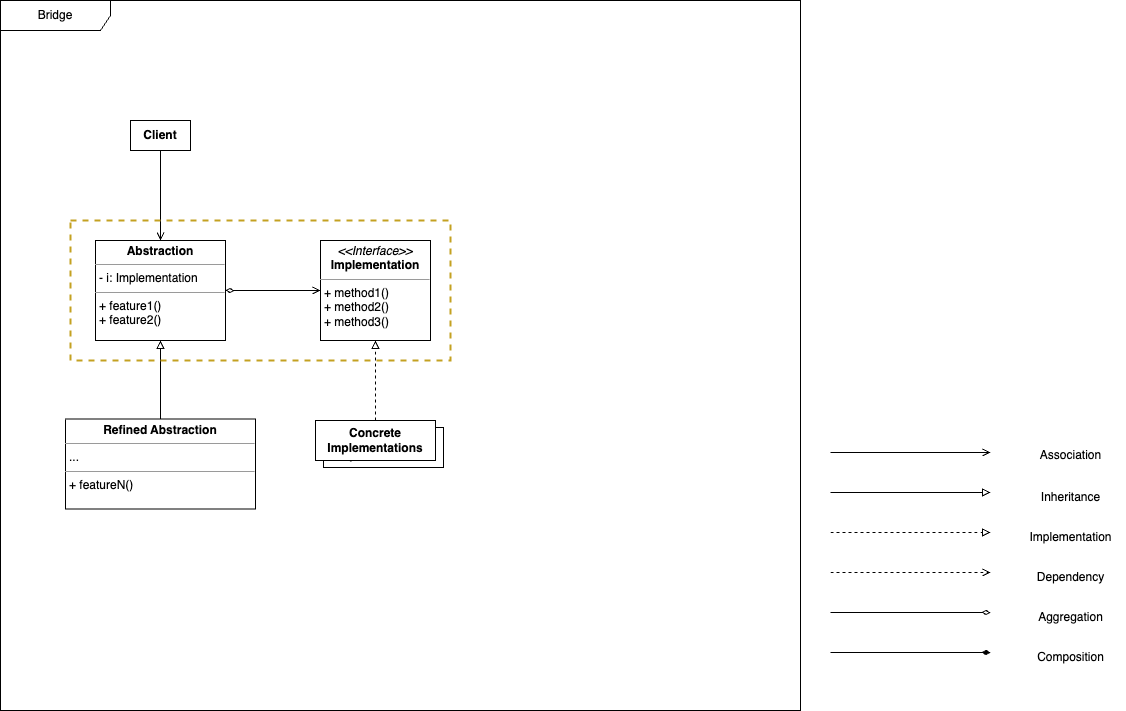

The diagram above was exported from draw.io. Its source (the exported page's mxGraphModel, read from the mxfile embedded in the PNG):
<mxGraphModel dx="714" dy="774" grid="1" gridSize="10" guides="1" tooltips="1" connect="1" arrows="1" fold="1" page="1" pageScale="1" pageWidth="1169" pageHeight="827" background="#ffffff" math="0" shadow="0">
  <root>
    <mxCell id="0" />
    <mxCell id="1" parent="0" />
    <mxCell id="C7NLP2P90zVWdkbIFHVU-33" value="Bridge" style="shape=umlFrame;whiteSpace=wrap;html=1;pointerEvents=0;width=110;height=30;" parent="1" vertex="1">
      <mxGeometry x="40" y="120" width="800" height="710" as="geometry" />
    </mxCell>
    <mxCell id="C7NLP2P90zVWdkbIFHVU-16" style="edgeStyle=orthogonalEdgeStyle;rounded=0;orthogonalLoop=1;jettySize=auto;html=1;exitX=1;exitY=0.5;exitDx=0;exitDy=0;endArrow=block;endFill=0;" parent="1" edge="1">
      <mxGeometry relative="1" as="geometry">
        <mxPoint x="870" y="612" as="sourcePoint" />
        <mxPoint x="1030" y="612" as="targetPoint" />
      </mxGeometry>
    </mxCell>
    <mxCell id="C7NLP2P90zVWdkbIFHVU-22" style="edgeStyle=orthogonalEdgeStyle;rounded=0;orthogonalLoop=1;jettySize=auto;html=1;exitX=1;exitY=0.5;exitDx=0;exitDy=0;dashed=1;endArrow=block;endFill=0;" parent="1" edge="1">
      <mxGeometry relative="1" as="geometry">
        <mxPoint x="870" y="652" as="sourcePoint" />
        <mxPoint x="1030" y="652" as="targetPoint" />
      </mxGeometry>
    </mxCell>
    <mxCell id="C7NLP2P90zVWdkbIFHVU-23" style="edgeStyle=orthogonalEdgeStyle;rounded=0;orthogonalLoop=1;jettySize=auto;html=1;exitX=1;exitY=0.5;exitDx=0;exitDy=0;dashed=1;endArrow=open;endFill=0;" parent="1" edge="1">
      <mxGeometry relative="1" as="geometry">
        <mxPoint x="870" y="692" as="sourcePoint" />
        <mxPoint x="1030" y="692" as="targetPoint" />
      </mxGeometry>
    </mxCell>
    <mxCell id="C7NLP2P90zVWdkbIFHVU-24" style="edgeStyle=orthogonalEdgeStyle;rounded=0;orthogonalLoop=1;jettySize=auto;html=1;exitX=1;exitY=0.5;exitDx=0;exitDy=0;endArrow=diamondThin;endFill=0;" parent="1" edge="1">
      <mxGeometry relative="1" as="geometry">
        <mxPoint x="870" y="732" as="sourcePoint" />
        <mxPoint x="1030" y="732" as="targetPoint" />
      </mxGeometry>
    </mxCell>
    <mxCell id="C7NLP2P90zVWdkbIFHVU-25" style="edgeStyle=orthogonalEdgeStyle;rounded=0;orthogonalLoop=1;jettySize=auto;html=1;exitX=1;exitY=0.5;exitDx=0;exitDy=0;endArrow=open;endFill=0;" parent="1" edge="1">
      <mxGeometry relative="1" as="geometry">
        <mxPoint x="870" y="572" as="sourcePoint" />
        <mxPoint x="1030" y="572" as="targetPoint" />
      </mxGeometry>
    </mxCell>
    <mxCell id="C7NLP2P90zVWdkbIFHVU-26" style="edgeStyle=orthogonalEdgeStyle;rounded=0;orthogonalLoop=1;jettySize=auto;html=1;exitX=1;exitY=0.5;exitDx=0;exitDy=0;endArrow=diamondThin;endFill=1;" parent="1" edge="1">
      <mxGeometry relative="1" as="geometry">
        <mxPoint x="870" y="772" as="sourcePoint" />
        <mxPoint x="1030" y="772" as="targetPoint" />
      </mxGeometry>
    </mxCell>
    <mxCell id="C7NLP2P90zVWdkbIFHVU-27" value="Association" style="text;html=1;align=center;verticalAlign=middle;resizable=0;points=[];autosize=1;strokeColor=none;fillColor=none;" parent="1" vertex="1">
      <mxGeometry x="1070" y="560" width="80" height="30" as="geometry" />
    </mxCell>
    <mxCell id="C7NLP2P90zVWdkbIFHVU-28" value="Inheritance" style="text;html=1;align=center;verticalAlign=middle;resizable=0;points=[];autosize=1;strokeColor=none;fillColor=none;" parent="1" vertex="1">
      <mxGeometry x="1070" y="602" width="80" height="30" as="geometry" />
    </mxCell>
    <mxCell id="C7NLP2P90zVWdkbIFHVU-29" value="Implementation" style="text;html=1;align=center;verticalAlign=middle;resizable=0;points=[];autosize=1;strokeColor=none;fillColor=none;" parent="1" vertex="1">
      <mxGeometry x="1055" y="642" width="110" height="30" as="geometry" />
    </mxCell>
    <mxCell id="C7NLP2P90zVWdkbIFHVU-30" value="Dependency" style="text;html=1;align=center;verticalAlign=middle;resizable=0;points=[];autosize=1;strokeColor=none;fillColor=none;" parent="1" vertex="1">
      <mxGeometry x="1065" y="682" width="90" height="30" as="geometry" />
    </mxCell>
    <mxCell id="C7NLP2P90zVWdkbIFHVU-31" value="Aggregation" style="text;html=1;align=center;verticalAlign=middle;resizable=0;points=[];autosize=1;strokeColor=none;fillColor=none;" parent="1" vertex="1">
      <mxGeometry x="1065" y="722" width="90" height="30" as="geometry" />
    </mxCell>
    <mxCell id="C7NLP2P90zVWdkbIFHVU-32" value="Composition" style="text;html=1;align=center;verticalAlign=middle;resizable=0;points=[];autosize=1;strokeColor=none;fillColor=none;" parent="1" vertex="1">
      <mxGeometry x="1065" y="762" width="90" height="30" as="geometry" />
    </mxCell>
    <mxCell id="C7NLP2P90zVWdkbIFHVU-62" value="&lt;p style=&quot;margin:0px;margin-top:4px;text-align:center;&quot;&gt;&lt;i&gt;&amp;lt;&amp;lt;Interface&amp;gt;&amp;gt;&lt;/i&gt;&lt;br&gt;&lt;b&gt;Implementation&lt;/b&gt;&lt;/p&gt;&lt;hr size=&quot;1&quot;&gt;&lt;p style=&quot;margin:0px;margin-left:4px;&quot;&gt;&lt;/p&gt;&lt;p style=&quot;margin:0px;margin-left:4px;&quot;&gt;+ method1()&lt;/p&gt;&lt;p style=&quot;margin:0px;margin-left:4px;&quot;&gt;+ method2()&lt;br&gt;&lt;/p&gt;&lt;p style=&quot;margin:0px;margin-left:4px;&quot;&gt;+ method3()&lt;br&gt;&lt;/p&gt;" style="verticalAlign=top;align=left;overflow=fill;fontSize=12;fontFamily=Helvetica;html=1;whiteSpace=wrap;" parent="1" vertex="1">
      <mxGeometry x="360" y="360" width="110" height="100" as="geometry" />
    </mxCell>
    <mxCell id="C7NLP2P90zVWdkbIFHVU-64" value="&lt;p style=&quot;margin:0px;margin-top:4px;text-align:center;&quot;&gt;&lt;b&gt;Abstraction&lt;br&gt;&lt;/b&gt;&lt;/p&gt;&lt;hr size=&quot;1&quot;&gt;&lt;p style=&quot;margin:0px;margin-left:4px;&quot;&gt;- i: Implementation&lt;/p&gt;&lt;hr size=&quot;1&quot;&gt;&lt;p style=&quot;margin:0px;margin-left:4px;&quot;&gt;&lt;span style=&quot;background-color: initial;&quot;&gt;+ feature1()&lt;/span&gt;&lt;/p&gt;&lt;p style=&quot;margin:0px;margin-left:4px;&quot;&gt;+ feature2()&lt;span style=&quot;background-color: initial;&quot;&gt;&lt;br&gt;&lt;/span&gt;&lt;/p&gt;" style="verticalAlign=top;align=left;overflow=fill;fontSize=12;fontFamily=Helvetica;html=1;whiteSpace=wrap;" parent="1" vertex="1">
      <mxGeometry x="135" y="360" width="130" height="100" as="geometry" />
    </mxCell>
    <mxCell id="C7NLP2P90zVWdkbIFHVU-69" value="&lt;b&gt;Client&lt;br&gt;&lt;/b&gt;" style="html=1;whiteSpace=wrap;" parent="1" vertex="1">
      <mxGeometry x="170" y="240" width="60" height="30" as="geometry" />
    </mxCell>
    <mxCell id="C7NLP2P90zVWdkbIFHVU-77" value="&lt;p style=&quot;margin:0px;margin-top:4px;text-align:center;&quot;&gt;&lt;b&gt;Refined Abstraction&lt;br&gt;&lt;/b&gt;&lt;/p&gt;&lt;hr size=&quot;1&quot;&gt;&lt;p style=&quot;margin:0px;margin-left:4px;&quot;&gt;...&lt;/p&gt;&lt;hr size=&quot;1&quot;&gt;&lt;p style=&quot;margin:0px;margin-left:4px;&quot;&gt;&lt;span style=&quot;background-color: initial;&quot;&gt;+ featureN()&lt;/span&gt;&lt;/p&gt;" style="verticalAlign=top;align=left;overflow=fill;fontSize=12;fontFamily=Helvetica;html=1;whiteSpace=wrap;" parent="1" vertex="1">
      <mxGeometry x="105" y="538.5" width="190" height="90" as="geometry" />
    </mxCell>
    <mxCell id="fnFtyAHqhOUcPZhJ-rqi-4" value="" style="group" vertex="1" connectable="0" parent="1">
      <mxGeometry x="355" y="540" width="128" height="47" as="geometry" />
    </mxCell>
    <mxCell id="fnFtyAHqhOUcPZhJ-rqi-2" value="&lt;b&gt;Concrete&lt;br&gt;Implementations&lt;br&gt;&lt;/b&gt;" style="html=1;whiteSpace=wrap;container=0;" vertex="1" parent="fnFtyAHqhOUcPZhJ-rqi-4">
      <mxGeometry x="8" y="7" width="120" height="40" as="geometry" />
    </mxCell>
    <mxCell id="fnFtyAHqhOUcPZhJ-rqi-1" value="&lt;b&gt;Concrete&lt;br&gt;Implementations&lt;br&gt;&lt;/b&gt;" style="html=1;whiteSpace=wrap;container=0;" vertex="1" parent="fnFtyAHqhOUcPZhJ-rqi-4">
      <mxGeometry width="120" height="40" as="geometry" />
    </mxCell>
    <mxCell id="fnFtyAHqhOUcPZhJ-rqi-5" style="edgeStyle=orthogonalEdgeStyle;rounded=0;orthogonalLoop=1;jettySize=auto;html=1;exitX=0.5;exitY=1;exitDx=0;exitDy=0;endArrow=open;endFill=0;" edge="1" parent="1" source="C7NLP2P90zVWdkbIFHVU-69" target="C7NLP2P90zVWdkbIFHVU-64">
      <mxGeometry relative="1" as="geometry">
        <mxPoint x="220" y="320" as="sourcePoint" />
        <mxPoint x="380" y="320" as="targetPoint" />
      </mxGeometry>
    </mxCell>
    <mxCell id="fnFtyAHqhOUcPZhJ-rqi-6" style="edgeStyle=orthogonalEdgeStyle;rounded=0;orthogonalLoop=1;jettySize=auto;html=1;exitX=0.5;exitY=0;exitDx=0;exitDy=0;endArrow=block;endFill=0;entryX=0.5;entryY=1;entryDx=0;entryDy=0;" edge="1" parent="1" source="C7NLP2P90zVWdkbIFHVU-77" target="C7NLP2P90zVWdkbIFHVU-64">
      <mxGeometry relative="1" as="geometry">
        <mxPoint x="344" y="672" as="sourcePoint" />
        <mxPoint x="504" y="672" as="targetPoint" />
      </mxGeometry>
    </mxCell>
    <mxCell id="fnFtyAHqhOUcPZhJ-rqi-7" style="edgeStyle=orthogonalEdgeStyle;rounded=0;orthogonalLoop=1;jettySize=auto;html=1;exitX=0.5;exitY=0;exitDx=0;exitDy=0;dashed=1;endArrow=block;endFill=0;entryX=0.5;entryY=1;entryDx=0;entryDy=0;" edge="1" parent="1" source="fnFtyAHqhOUcPZhJ-rqi-1" target="C7NLP2P90zVWdkbIFHVU-62">
      <mxGeometry relative="1" as="geometry">
        <mxPoint x="450" y="650" as="sourcePoint" />
        <mxPoint x="610" y="650" as="targetPoint" />
      </mxGeometry>
    </mxCell>
    <mxCell id="fnFtyAHqhOUcPZhJ-rqi-8" style="edgeStyle=orthogonalEdgeStyle;rounded=0;orthogonalLoop=1;jettySize=auto;html=1;exitX=0;exitY=0.5;exitDx=0;exitDy=0;endArrow=diamondThin;endFill=0;entryX=1;entryY=0.5;entryDx=0;entryDy=0;startArrow=open;startFill=0;" edge="1" parent="1" source="C7NLP2P90zVWdkbIFHVU-62" target="C7NLP2P90zVWdkbIFHVU-64">
      <mxGeometry relative="1" as="geometry">
        <mxPoint x="310" y="712" as="sourcePoint" />
        <mxPoint x="470" y="712" as="targetPoint" />
      </mxGeometry>
    </mxCell>
    <mxCell id="fnFtyAHqhOUcPZhJ-rqi-9" value="" style="rounded=0;whiteSpace=wrap;html=1;fillColor=none;strokeColor=#c4a121;strokeWidth=2;dashed=1;" vertex="1" parent="1">
      <mxGeometry x="110" y="340" width="380" height="140" as="geometry" />
    </mxCell>
  </root>
</mxGraphModel>